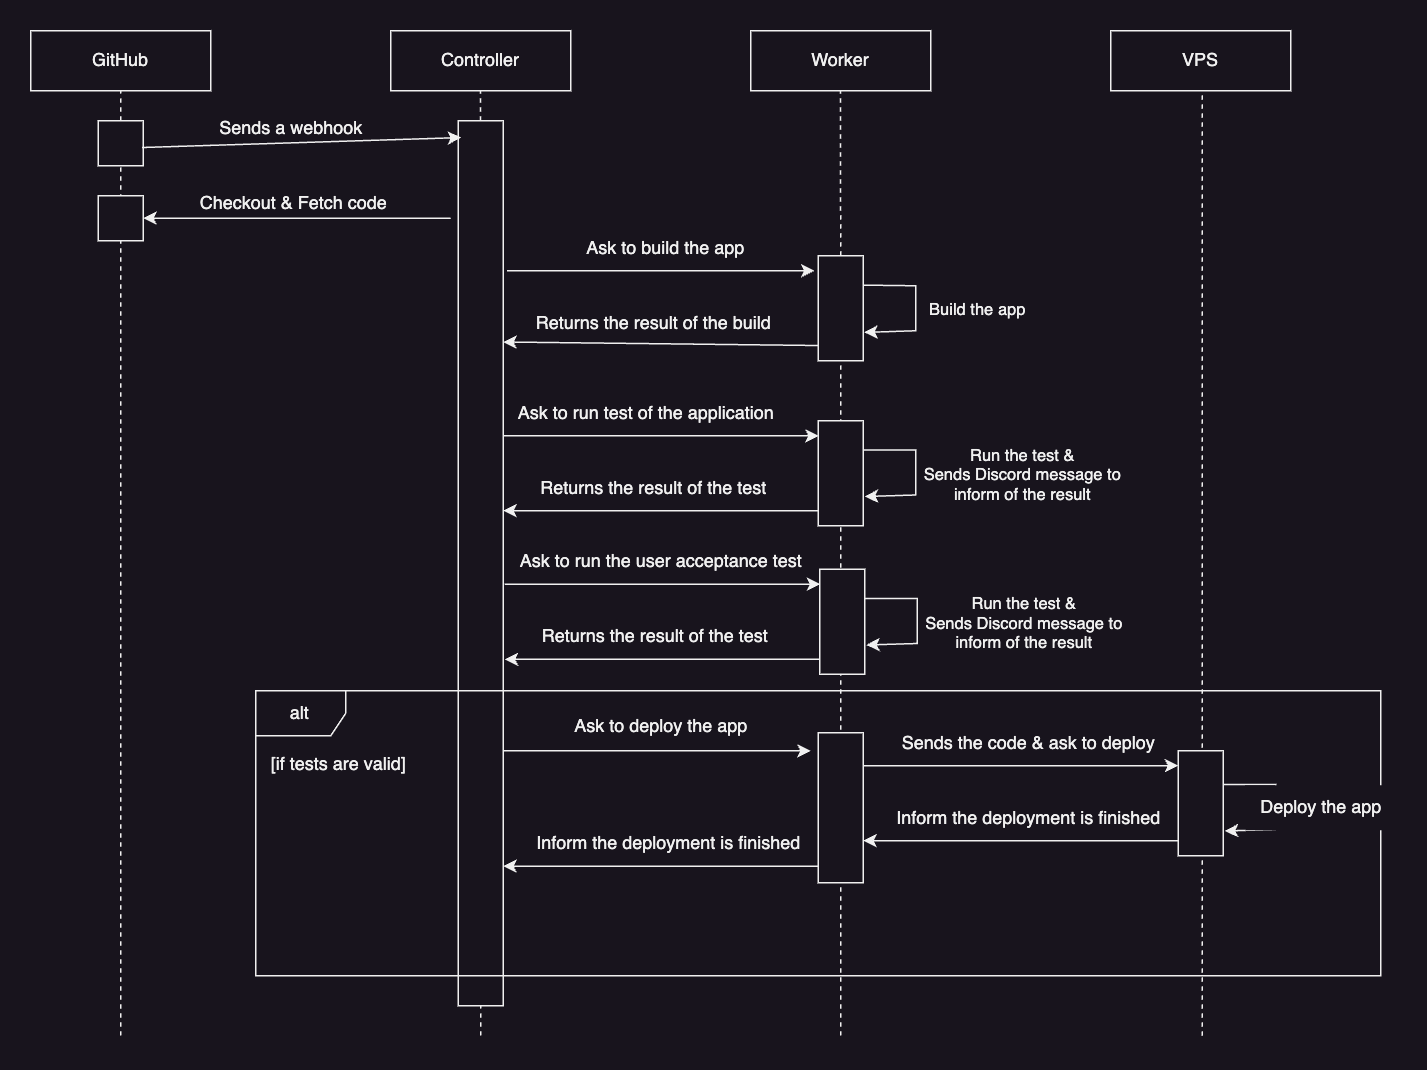

The diagram above was exported from draw.io. Its source (the exported page's mxGraphModel, read from the mxfile embedded in the PNG):
<mxGraphModel dx="1721" dy="727" grid="1" gridSize="10" guides="1" tooltips="1" connect="1" arrows="1" fold="1" page="1" pageScale="1" pageWidth="827" pageHeight="1169" math="0" shadow="0">
  <root>
    <mxCell id="0" />
    <mxCell id="1" parent="0" />
    <mxCell id="tepam9BYcmO-od-kQrQi-1" value="VPS" style="rounded=0;whiteSpace=wrap;html=1;" parent="1" vertex="1">
      <mxGeometry x="680" y="40" width="120" height="40" as="geometry" />
    </mxCell>
    <mxCell id="tepam9BYcmO-od-kQrQi-2" value="GitHub" style="rounded=0;whiteSpace=wrap;html=1;" parent="1" vertex="1">
      <mxGeometry x="-40" y="40" width="120" height="40" as="geometry" />
    </mxCell>
    <mxCell id="tepam9BYcmO-od-kQrQi-3" value="Controller" style="rounded=0;whiteSpace=wrap;html=1;" parent="1" vertex="1">
      <mxGeometry x="200" y="40" width="120" height="40" as="geometry" />
    </mxCell>
    <mxCell id="tepam9BYcmO-od-kQrQi-4" value="Worker" style="rounded=0;whiteSpace=wrap;html=1;" parent="1" vertex="1">
      <mxGeometry x="440" y="40" width="120" height="40" as="geometry" />
    </mxCell>
    <mxCell id="tepam9BYcmO-od-kQrQi-5" value="" style="endArrow=none;dashed=1;html=1;rounded=0;entryX=0.5;entryY=1;entryDx=0;entryDy=0;" parent="1" source="tepam9BYcmO-od-kQrQi-9" target="tepam9BYcmO-od-kQrQi-2" edge="1">
      <mxGeometry width="50" height="50" relative="1" as="geometry">
        <mxPoint x="20" y="1000" as="sourcePoint" />
        <mxPoint x="20" y="110" as="targetPoint" />
      </mxGeometry>
    </mxCell>
    <mxCell id="tepam9BYcmO-od-kQrQi-6" value="" style="endArrow=none;dashed=1;html=1;rounded=0;entryX=0.5;entryY=1;entryDx=0;entryDy=0;" parent="1" source="tepam9BYcmO-od-kQrQi-19" edge="1">
      <mxGeometry width="50" height="50" relative="1" as="geometry">
        <mxPoint x="499.81" y="1000" as="sourcePoint" />
        <mxPoint x="499.81" y="80" as="targetPoint" />
      </mxGeometry>
    </mxCell>
    <mxCell id="tepam9BYcmO-od-kQrQi-7" value="" style="endArrow=none;dashed=1;html=1;rounded=0;entryX=0.5;entryY=1;entryDx=0;entryDy=0;" parent="1" source="tepam9BYcmO-od-kQrQi-11" edge="1">
      <mxGeometry width="50" height="50" relative="1" as="geometry">
        <mxPoint x="259.81" y="1000" as="sourcePoint" />
        <mxPoint x="259.81" y="80" as="targetPoint" />
      </mxGeometry>
    </mxCell>
    <mxCell id="tepam9BYcmO-od-kQrQi-8" value="" style="endArrow=none;dashed=1;html=1;rounded=0;entryX=0.509;entryY=1.075;entryDx=0;entryDy=0;entryPerimeter=0;" parent="1" target="tepam9BYcmO-od-kQrQi-1" edge="1">
      <mxGeometry width="50" height="50" relative="1" as="geometry">
        <mxPoint x="741" y="710" as="sourcePoint" />
        <mxPoint x="739.47" y="90" as="targetPoint" />
      </mxGeometry>
    </mxCell>
    <mxCell id="tepam9BYcmO-od-kQrQi-10" value="" style="endArrow=none;dashed=1;html=1;rounded=0;entryX=0.5;entryY=1;entryDx=0;entryDy=0;" parent="1" target="tepam9BYcmO-od-kQrQi-9" edge="1">
      <mxGeometry width="50" height="50" relative="1" as="geometry">
        <mxPoint x="20" y="710" as="sourcePoint" />
        <mxPoint x="20" y="80" as="targetPoint" />
      </mxGeometry>
    </mxCell>
    <mxCell id="tepam9BYcmO-od-kQrQi-9" value="" style="rounded=0;whiteSpace=wrap;html=1;" parent="1" vertex="1">
      <mxGeometry x="5" y="100" width="30" height="30" as="geometry" />
    </mxCell>
    <mxCell id="tepam9BYcmO-od-kQrQi-12" value="" style="endArrow=none;dashed=1;html=1;rounded=0;entryX=0.5;entryY=1;entryDx=0;entryDy=0;" parent="1" target="tepam9BYcmO-od-kQrQi-11" edge="1">
      <mxGeometry width="50" height="50" relative="1" as="geometry">
        <mxPoint x="260" y="710" as="sourcePoint" />
        <mxPoint x="259.81" y="80" as="targetPoint" />
      </mxGeometry>
    </mxCell>
    <mxCell id="tepam9BYcmO-od-kQrQi-11" value="" style="rounded=0;whiteSpace=wrap;html=1;" parent="1" vertex="1">
      <mxGeometry x="245" y="100" width="30" height="590" as="geometry" />
    </mxCell>
    <mxCell id="tepam9BYcmO-od-kQrQi-13" value="" style="endArrow=classic;html=1;rounded=0;exitX=0.971;exitY=0.595;exitDx=0;exitDy=0;exitPerimeter=0;entryX=0.064;entryY=0.019;entryDx=0;entryDy=0;entryPerimeter=0;" parent="1" source="tepam9BYcmO-od-kQrQi-9" target="tepam9BYcmO-od-kQrQi-11" edge="1">
      <mxGeometry width="50" height="50" relative="1" as="geometry">
        <mxPoint x="40" y="130" as="sourcePoint" />
        <mxPoint x="240" y="120" as="targetPoint" />
      </mxGeometry>
    </mxCell>
    <mxCell id="tepam9BYcmO-od-kQrQi-15" value="Sends a webhook&amp;nbsp;" style="text;html=1;align=center;verticalAlign=middle;resizable=0;points=[];autosize=1;strokeColor=none;fillColor=none;" parent="1" vertex="1">
      <mxGeometry x="75" y="90" width="120" height="30" as="geometry" />
    </mxCell>
    <mxCell id="tepam9BYcmO-od-kQrQi-16" value="" style="rounded=0;whiteSpace=wrap;html=1;" parent="1" vertex="1">
      <mxGeometry x="5" y="150" width="30" height="30" as="geometry" />
    </mxCell>
    <mxCell id="tepam9BYcmO-od-kQrQi-17" value="" style="endArrow=classic;html=1;rounded=0;entryX=1;entryY=0.5;entryDx=0;entryDy=0;" parent="1" target="tepam9BYcmO-od-kQrQi-16" edge="1">
      <mxGeometry width="50" height="50" relative="1" as="geometry">
        <mxPoint x="240" y="165" as="sourcePoint" />
        <mxPoint x="120" y="170" as="targetPoint" />
      </mxGeometry>
    </mxCell>
    <mxCell id="tepam9BYcmO-od-kQrQi-18" value="Checkout &amp;amp; Fetch code" style="text;html=1;align=center;verticalAlign=middle;resizable=0;points=[];autosize=1;strokeColor=none;fillColor=none;" parent="1" vertex="1">
      <mxGeometry x="60" y="140" width="150" height="30" as="geometry" />
    </mxCell>
    <mxCell id="tepam9BYcmO-od-kQrQi-20" value="" style="endArrow=none;dashed=1;html=1;rounded=0;entryX=0.5;entryY=1;entryDx=0;entryDy=0;" parent="1" target="tepam9BYcmO-od-kQrQi-19" edge="1">
      <mxGeometry width="50" height="50" relative="1" as="geometry">
        <mxPoint x="500" y="710" as="sourcePoint" />
        <mxPoint x="499.81" y="80" as="targetPoint" />
      </mxGeometry>
    </mxCell>
    <mxCell id="tepam9BYcmO-od-kQrQi-19" value="" style="rounded=0;whiteSpace=wrap;html=1;" parent="1" vertex="1">
      <mxGeometry x="485" y="190" width="30" height="70" as="geometry" />
    </mxCell>
    <mxCell id="tepam9BYcmO-od-kQrQi-21" value="" style="endArrow=classic;html=1;rounded=0;" parent="1" edge="1">
      <mxGeometry width="50" height="50" relative="1" as="geometry">
        <mxPoint x="275" y="520" as="sourcePoint" />
        <mxPoint x="480" y="520" as="targetPoint" />
      </mxGeometry>
    </mxCell>
    <mxCell id="tepam9BYcmO-od-kQrQi-22" value="" style="endArrow=classic;html=1;rounded=0;exitX=1.014;exitY=0.28;exitDx=0;exitDy=0;exitPerimeter=0;entryX=1.021;entryY=0.73;entryDx=0;entryDy=0;entryPerimeter=0;" parent="1" source="tepam9BYcmO-od-kQrQi-19" target="tepam9BYcmO-od-kQrQi-19" edge="1">
      <mxGeometry width="50" height="50" relative="1" as="geometry">
        <mxPoint x="520" y="210" as="sourcePoint" />
        <mxPoint x="600" y="190" as="targetPoint" />
        <Array as="points">
          <mxPoint x="550" y="210" />
          <mxPoint x="550" y="240" />
        </Array>
      </mxGeometry>
    </mxCell>
    <mxCell id="tepam9BYcmO-od-kQrQi-25" value="&lt;meta charset=&quot;utf-8&quot;&gt;&lt;span style=&quot;color: rgb(240, 240, 240); font-family: Helvetica; font-size: 11px; font-style: normal; font-variant-ligatures: normal; font-variant-caps: normal; font-weight: 400; letter-spacing: normal; orphans: 2; text-align: center; text-indent: 0px; text-transform: none; widows: 2; word-spacing: 0px; -webkit-text-stroke-width: 0px; background-color: rgb(24, 20, 29); text-decoration-thickness: initial; text-decoration-style: initial; text-decoration-color: initial; float: none; display: inline !important;&quot;&gt;Build the app&lt;/span&gt;" style="edgeLabel;html=1;align=center;verticalAlign=middle;resizable=0;points=[];" parent="tepam9BYcmO-od-kQrQi-22" vertex="1" connectable="0">
      <mxGeometry x="0.0525" y="-2" relative="1" as="geometry">
        <mxPoint x="42" y="-2" as="offset" />
      </mxGeometry>
    </mxCell>
    <mxCell id="tepam9BYcmO-od-kQrQi-23" value="" style="endArrow=classic;html=1;rounded=0;exitX=-0.002;exitY=0.855;exitDx=0;exitDy=0;exitPerimeter=0;entryX=1;entryY=0.25;entryDx=0;entryDy=0;" parent="1" source="tepam9BYcmO-od-kQrQi-19" target="tepam9BYcmO-od-kQrQi-11" edge="1">
      <mxGeometry width="50" height="50" relative="1" as="geometry">
        <mxPoint x="480" y="250" as="sourcePoint" />
        <mxPoint x="380" y="260" as="targetPoint" />
      </mxGeometry>
    </mxCell>
    <mxCell id="tepam9BYcmO-od-kQrQi-24" value="Ask to deploy the app" style="text;html=1;align=center;verticalAlign=middle;resizable=0;points=[];autosize=1;strokeColor=none;fillColor=none;" parent="1" vertex="1">
      <mxGeometry x="310" y="489" width="140" height="30" as="geometry" />
    </mxCell>
    <mxCell id="tepam9BYcmO-od-kQrQi-26" value="Returns the result of the build" style="text;html=1;align=center;verticalAlign=middle;resizable=0;points=[];autosize=1;strokeColor=none;fillColor=none;" parent="1" vertex="1">
      <mxGeometry x="285" y="220" width="180" height="30" as="geometry" />
    </mxCell>
    <mxCell id="tepam9BYcmO-od-kQrQi-27" value="" style="rounded=0;whiteSpace=wrap;html=1;" parent="1" vertex="1">
      <mxGeometry x="485" y="300" width="30" height="70" as="geometry" />
    </mxCell>
    <mxCell id="tepam9BYcmO-od-kQrQi-28" value="" style="endArrow=classic;html=1;rounded=0;entryX=0.012;entryY=0.143;entryDx=0;entryDy=0;entryPerimeter=0;" parent="1" target="tepam9BYcmO-od-kQrQi-27" edge="1">
      <mxGeometry width="50" height="50" relative="1" as="geometry">
        <mxPoint x="275" y="310" as="sourcePoint" />
        <mxPoint x="480" y="310" as="targetPoint" />
      </mxGeometry>
    </mxCell>
    <mxCell id="tepam9BYcmO-od-kQrQi-29" value="Ask to run test of the application" style="text;html=1;align=center;verticalAlign=middle;resizable=0;points=[];autosize=1;strokeColor=none;fillColor=none;" parent="1" vertex="1">
      <mxGeometry x="275" y="280" width="190" height="30" as="geometry" />
    </mxCell>
    <mxCell id="tepam9BYcmO-od-kQrQi-30" value="" style="endArrow=classic;html=1;rounded=0;exitX=1.014;exitY=0.28;exitDx=0;exitDy=0;exitPerimeter=0;entryX=1.021;entryY=0.73;entryDx=0;entryDy=0;entryPerimeter=0;" parent="1" edge="1">
      <mxGeometry width="50" height="50" relative="1" as="geometry">
        <mxPoint x="515" y="319.5" as="sourcePoint" />
        <mxPoint x="516" y="350.5" as="targetPoint" />
        <Array as="points">
          <mxPoint x="550" y="319.5" />
          <mxPoint x="550" y="349.5" />
        </Array>
      </mxGeometry>
    </mxCell>
    <mxCell id="tepam9BYcmO-od-kQrQi-31" value="Run the test &amp;amp; &lt;br&gt;Sends Discord message to &lt;br&gt;inform of the result" style="edgeLabel;html=1;align=center;verticalAlign=middle;resizable=0;points=[];" parent="tepam9BYcmO-od-kQrQi-30" vertex="1" connectable="0">
      <mxGeometry x="0.0525" y="-2" relative="1" as="geometry">
        <mxPoint x="72" y="-2" as="offset" />
      </mxGeometry>
    </mxCell>
    <mxCell id="tepam9BYcmO-od-kQrQi-32" value="" style="endArrow=classic;html=1;rounded=0;exitX=-0.002;exitY=0.855;exitDx=0;exitDy=0;exitPerimeter=0;entryX=1.009;entryY=0.177;entryDx=0;entryDy=0;entryPerimeter=0;" parent="1" edge="1">
      <mxGeometry width="50" height="50" relative="1" as="geometry">
        <mxPoint x="485" y="360" as="sourcePoint" />
        <mxPoint x="275" y="360" as="targetPoint" />
      </mxGeometry>
    </mxCell>
    <mxCell id="tepam9BYcmO-od-kQrQi-33" value="Returns the result of the test" style="text;html=1;align=center;verticalAlign=middle;resizable=0;points=[];autosize=1;strokeColor=none;fillColor=none;" parent="1" vertex="1">
      <mxGeometry x="290" y="330" width="170" height="30" as="geometry" />
    </mxCell>
    <mxCell id="tepam9BYcmO-od-kQrQi-34" value="alt" style="shape=umlFrame;whiteSpace=wrap;html=1;pointerEvents=0;" parent="1" vertex="1">
      <mxGeometry x="110" y="480" width="750" height="190" as="geometry" />
    </mxCell>
    <mxCell id="tepam9BYcmO-od-kQrQi-35" value="[if tests are valid]" style="text;html=1;align=center;verticalAlign=middle;resizable=0;points=[];autosize=1;strokeColor=none;fillColor=none;" parent="1" vertex="1">
      <mxGeometry x="110" y="514" width="110" height="30" as="geometry" />
    </mxCell>
    <mxCell id="tepam9BYcmO-od-kQrQi-36" value="" style="rounded=0;whiteSpace=wrap;html=1;" parent="1" vertex="1">
      <mxGeometry x="485" y="508" width="30" height="100" as="geometry" />
    </mxCell>
    <mxCell id="tepam9BYcmO-od-kQrQi-38" value="" style="rounded=0;whiteSpace=wrap;html=1;" parent="1" vertex="1">
      <mxGeometry x="725" y="520" width="30" height="70" as="geometry" />
    </mxCell>
    <mxCell id="tepam9BYcmO-od-kQrQi-39" value="" style="endArrow=classic;html=1;rounded=0;entryX=0.012;entryY=0.143;entryDx=0;entryDy=0;entryPerimeter=0;" parent="1" edge="1">
      <mxGeometry width="50" height="50" relative="1" as="geometry">
        <mxPoint x="515" y="530" as="sourcePoint" />
        <mxPoint x="725" y="530" as="targetPoint" />
      </mxGeometry>
    </mxCell>
    <mxCell id="tepam9BYcmO-od-kQrQi-40" value="Sends the code &amp;amp; ask to deploy" style="text;html=1;align=center;verticalAlign=middle;resizable=0;points=[];autosize=1;strokeColor=none;fillColor=none;" parent="1" vertex="1">
      <mxGeometry x="530" y="500" width="190" height="30" as="geometry" />
    </mxCell>
    <mxCell id="tepam9BYcmO-od-kQrQi-41" value="" style="endArrow=classic;html=1;rounded=0;exitX=1.014;exitY=0.28;exitDx=0;exitDy=0;exitPerimeter=0;entryX=1.021;entryY=0.73;entryDx=0;entryDy=0;entryPerimeter=0;" parent="1" edge="1">
      <mxGeometry width="50" height="50" relative="1" as="geometry">
        <mxPoint x="755" y="542.5" as="sourcePoint" />
        <mxPoint x="756" y="573.5" as="targetPoint" />
        <Array as="points">
          <mxPoint x="790" y="542.5" />
          <mxPoint x="790" y="572.5" />
        </Array>
      </mxGeometry>
    </mxCell>
    <mxCell id="tepam9BYcmO-od-kQrQi-45" value="" style="endArrow=none;html=1;rounded=0;" parent="1" target="tepam9BYcmO-od-kQrQi-34" edge="1">
      <mxGeometry width="50" height="50" relative="1" as="geometry">
        <mxPoint x="110" y="660" as="sourcePoint" />
        <mxPoint x="160" y="610" as="targetPoint" />
      </mxGeometry>
    </mxCell>
    <mxCell id="tepam9BYcmO-od-kQrQi-47" value="" style="endArrow=classic;html=1;rounded=0;exitX=-0.002;exitY=0.855;exitDx=0;exitDy=0;exitPerimeter=0;entryX=1.009;entryY=0.177;entryDx=0;entryDy=0;entryPerimeter=0;" parent="1" edge="1">
      <mxGeometry width="50" height="50" relative="1" as="geometry">
        <mxPoint x="725" y="580" as="sourcePoint" />
        <mxPoint x="515" y="580" as="targetPoint" />
      </mxGeometry>
    </mxCell>
    <mxCell id="tepam9BYcmO-od-kQrQi-48" value="Inform the deployment is finished" style="text;html=1;align=center;verticalAlign=middle;resizable=0;points=[];autosize=1;strokeColor=none;fillColor=none;" parent="1" vertex="1">
      <mxGeometry x="525" y="550" width="200" height="30" as="geometry" />
    </mxCell>
    <mxCell id="tepam9BYcmO-od-kQrQi-49" value="Deploy the app" style="text;html=1;align=center;verticalAlign=middle;resizable=0;points=[];autosize=1;strokeColor=none;fillColor=default;" parent="1" vertex="1">
      <mxGeometry x="770" y="543" width="100" height="30" as="geometry" />
    </mxCell>
    <mxCell id="tepam9BYcmO-od-kQrQi-50" value="" style="endArrow=classic;html=1;rounded=0;exitX=-0.002;exitY=0.855;exitDx=0;exitDy=0;exitPerimeter=0;entryX=1.009;entryY=0.177;entryDx=0;entryDy=0;entryPerimeter=0;" parent="1" edge="1">
      <mxGeometry width="50" height="50" relative="1" as="geometry">
        <mxPoint x="485" y="597" as="sourcePoint" />
        <mxPoint x="275" y="597" as="targetPoint" />
      </mxGeometry>
    </mxCell>
    <mxCell id="tepam9BYcmO-od-kQrQi-51" value="Inform the deployment is finished" style="text;html=1;align=center;verticalAlign=middle;resizable=0;points=[];autosize=1;strokeColor=none;fillColor=none;" parent="1" vertex="1">
      <mxGeometry x="285" y="567" width="200" height="30" as="geometry" />
    </mxCell>
    <mxCell id="tepam9BYcmO-od-kQrQi-52" value="" style="endArrow=classic;html=1;rounded=0;" parent="1" edge="1">
      <mxGeometry width="50" height="50" relative="1" as="geometry">
        <mxPoint x="277.5" y="200" as="sourcePoint" />
        <mxPoint x="482.5" y="200" as="targetPoint" />
      </mxGeometry>
    </mxCell>
    <mxCell id="tepam9BYcmO-od-kQrQi-53" value="Ask to build the app" style="text;html=1;align=center;verticalAlign=middle;resizable=0;points=[];autosize=1;strokeColor=none;fillColor=none;" parent="1" vertex="1">
      <mxGeometry x="317.5" y="170" width="130" height="30" as="geometry" />
    </mxCell>
    <mxCell id="tepam9BYcmO-od-kQrQi-54" value="" style="rounded=0;whiteSpace=wrap;html=1;" parent="1" vertex="1">
      <mxGeometry x="486" y="399" width="30" height="70" as="geometry" />
    </mxCell>
    <mxCell id="tepam9BYcmO-od-kQrQi-55" value="" style="endArrow=classic;html=1;rounded=0;entryX=0.012;entryY=0.143;entryDx=0;entryDy=0;entryPerimeter=0;" parent="1" target="tepam9BYcmO-od-kQrQi-54" edge="1">
      <mxGeometry width="50" height="50" relative="1" as="geometry">
        <mxPoint x="276" y="409" as="sourcePoint" />
        <mxPoint x="481" y="409" as="targetPoint" />
      </mxGeometry>
    </mxCell>
    <mxCell id="tepam9BYcmO-od-kQrQi-56" value="Ask to run the user acceptance test" style="text;html=1;align=center;verticalAlign=middle;resizable=0;points=[];autosize=1;strokeColor=none;fillColor=none;" parent="1" vertex="1">
      <mxGeometry x="275" y="379" width="210" height="30" as="geometry" />
    </mxCell>
    <mxCell id="tepam9BYcmO-od-kQrQi-57" value="" style="endArrow=classic;html=1;rounded=0;exitX=1.014;exitY=0.28;exitDx=0;exitDy=0;exitPerimeter=0;entryX=1.021;entryY=0.73;entryDx=0;entryDy=0;entryPerimeter=0;" parent="1" edge="1">
      <mxGeometry width="50" height="50" relative="1" as="geometry">
        <mxPoint x="516" y="418.5" as="sourcePoint" />
        <mxPoint x="517" y="449.5" as="targetPoint" />
        <Array as="points">
          <mxPoint x="551" y="418.5" />
          <mxPoint x="551" y="448.5" />
        </Array>
      </mxGeometry>
    </mxCell>
    <mxCell id="tepam9BYcmO-od-kQrQi-58" value="Run the test &amp;amp; &lt;br&gt;Sends Discord message to &lt;br&gt;inform of the result" style="edgeLabel;html=1;align=center;verticalAlign=middle;resizable=0;points=[];" parent="tepam9BYcmO-od-kQrQi-57" vertex="1" connectable="0">
      <mxGeometry x="0.0525" y="-2" relative="1" as="geometry">
        <mxPoint x="72" y="-2" as="offset" />
      </mxGeometry>
    </mxCell>
    <mxCell id="tepam9BYcmO-od-kQrQi-59" value="" style="endArrow=classic;html=1;rounded=0;exitX=-0.002;exitY=0.855;exitDx=0;exitDy=0;exitPerimeter=0;entryX=1.009;entryY=0.177;entryDx=0;entryDy=0;entryPerimeter=0;" parent="1" edge="1">
      <mxGeometry width="50" height="50" relative="1" as="geometry">
        <mxPoint x="486" y="459" as="sourcePoint" />
        <mxPoint x="276" y="459" as="targetPoint" />
      </mxGeometry>
    </mxCell>
    <mxCell id="tepam9BYcmO-od-kQrQi-60" value="Returns the result of the test" style="text;html=1;align=center;verticalAlign=middle;resizable=0;points=[];autosize=1;strokeColor=none;fillColor=none;" parent="1" vertex="1">
      <mxGeometry x="291" y="429" width="170" height="30" as="geometry" />
    </mxCell>
  </root>
</mxGraphModel>